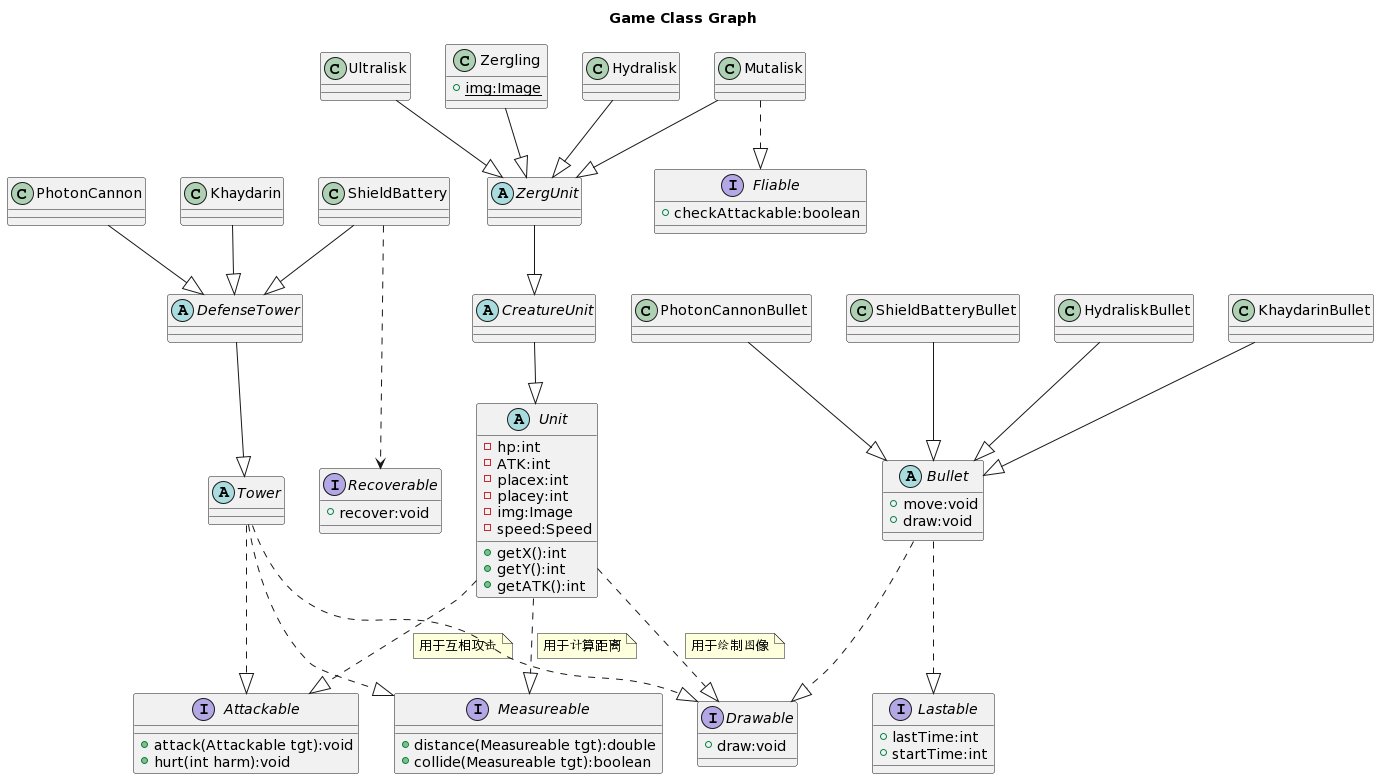

The diagram above was rendered by PlantUML. Its source (embedded in the PNG):
@startuml
title Game Class Graph
interface Drawable
{
    + draw:void
}
interface Attackable
{
    + attack(Attackable tgt):void
    + hurt(int harm):void
}
interface Measureable
{
    + distance(Measureable tgt):double
    + collide(Measureable tgt):boolean
}
abstract class Unit
{
    - hp:int
    - ATK:int
    - placex:int
    - placey:int
    - img:Image
    - speed:Speed
    + getX():int
    + getY():int
    + getATK():int
}
Unit..|> Attackable
note on link:用于互相攻击
Unit..|>Measureable
note on link:用于计算距离
Unit..|>Drawable
note on link:用于绘制图像
abstract class CreatureUnit
CreatureUnit--|>Unit
abstract class ZergUnit
class Zergling{
    + {static}img:Image 
}
ZergUnit--|>CreatureUnit
Hydralisk--|>ZergUnit
Zergling--|>ZergUnit
Ultralisk--|>ZergUnit
Mutalisk--|>ZergUnit
interface Fliable
{
    + checkAttackable:boolean
}
Mutalisk..|>Fliable

interface Recoverable
{
    + recover:void
}
abstract class Tower
Tower..|>Attackable
Tower..|>Measureable
Tower..|>Drawable
abstract class DefenseTower
DefenseTower--|>Tower
Khaydarin--|>DefenseTower
PhotonCannon--|>DefenseTower
ShieldBattery--|>DefenseTower
ShieldBattery..->Recoverable

interface Lastable
{
    + lastTime:int 
    + startTime:int
}
abstract class Bullet
{
    + move:void
    + draw:void 
}
Bullet..|>Lastable
Bullet..|>Drawable
HydraliskBullet--|>Bullet
KhaydarinBullet--|>Bullet
PhotonCannonBullet--|>Bullet
ShieldBatteryBullet--|>Bullet
@enduml